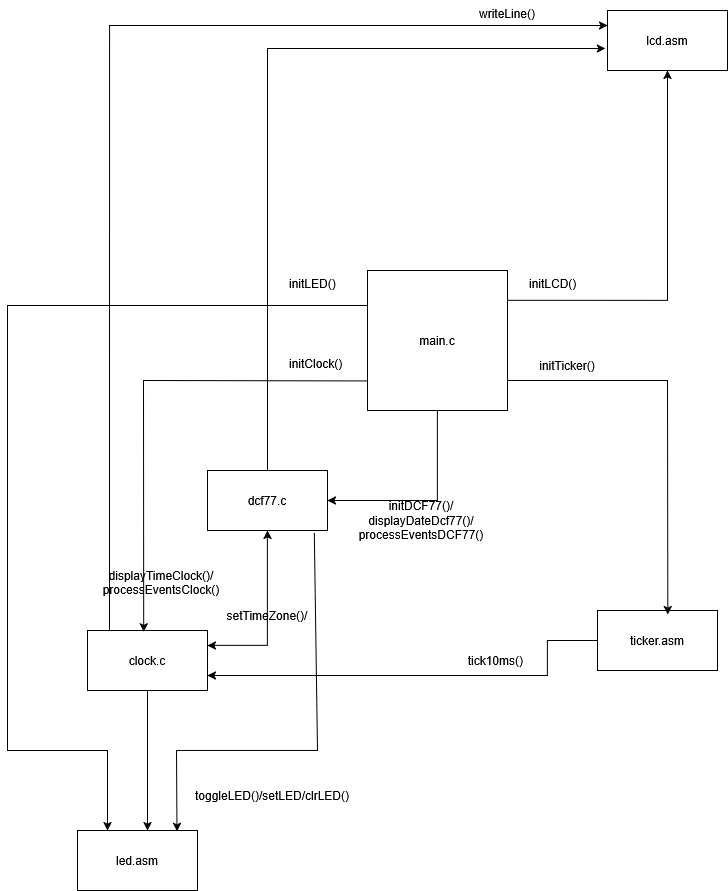

The diagram above was exported from draw.io. Its source (the exported page's mxGraphModel, read from the mxfile embedded in the PNG):
<mxGraphModel dx="2546" dy="939" grid="1" gridSize="10" guides="1" tooltips="1" connect="1" arrows="1" fold="1" page="1" pageScale="1" pageWidth="827" pageHeight="1169" math="0" shadow="0">
  <root>
    <mxCell id="0" />
    <mxCell id="1" parent="0" />
    <mxCell id="20T_Re2GiVwvicuBMbkh-370" value="main.c" style="whiteSpace=wrap;html=1;aspect=fixed;" parent="1" vertex="1">
      <mxGeometry x="-400" y="340" width="140" height="140" as="geometry" />
    </mxCell>
    <mxCell id="20T_Re2GiVwvicuBMbkh-371" value="clock.c" style="rounded=0;whiteSpace=wrap;html=1;" parent="1" vertex="1">
      <mxGeometry x="-680" y="700" width="120" height="60" as="geometry" />
    </mxCell>
    <mxCell id="20T_Re2GiVwvicuBMbkh-374" value="ticker.asm" style="rounded=0;whiteSpace=wrap;html=1;" parent="1" vertex="1">
      <mxGeometry x="-170" y="680" width="120" height="60" as="geometry" />
    </mxCell>
    <mxCell id="20T_Re2GiVwvicuBMbkh-381" value="initTicker() " style="text;html=1;align=center;verticalAlign=middle;whiteSpace=wrap;rounded=0;" parent="1" vertex="1">
      <mxGeometry x="-310" y="420" width="220" height="30" as="geometry" />
    </mxCell>
    <mxCell id="20T_Re2GiVwvicuBMbkh-385" value="&lt;br&gt;&lt;div&gt;displayTimeClock()/&lt;/div&gt;&lt;div&gt;processEventsClock()&lt;br&gt;&lt;/div&gt;" style="text;html=1;align=center;verticalAlign=middle;whiteSpace=wrap;rounded=0;" parent="1" vertex="1">
      <mxGeometry x="-661" y="630" width="110" height="30" as="geometry" />
    </mxCell>
    <mxCell id="20T_Re2GiVwvicuBMbkh-386" value="" style="endArrow=classic;html=1;rounded=0;exitX=0.002;exitY=0.789;exitDx=0;exitDy=0;exitPerimeter=0;entryX=0.468;entryY=0.024;entryDx=0;entryDy=0;entryPerimeter=0;" parent="1" source="20T_Re2GiVwvicuBMbkh-370" target="20T_Re2GiVwvicuBMbkh-371" edge="1">
      <mxGeometry width="50" height="50" relative="1" as="geometry">
        <mxPoint x="-320" y="580" as="sourcePoint" />
        <mxPoint x="-270" y="530" as="targetPoint" />
        <Array as="points">
          <mxPoint x="-624" y="450" />
        </Array>
      </mxGeometry>
    </mxCell>
    <mxCell id="20T_Re2GiVwvicuBMbkh-387" value="" style="endArrow=classic;html=1;rounded=0;entryX=0.586;entryY=0.07;entryDx=0;entryDy=0;entryPerimeter=0;" parent="1" target="20T_Re2GiVwvicuBMbkh-374" edge="1">
      <mxGeometry width="50" height="50" relative="1" as="geometry">
        <mxPoint x="-259" y="450" as="sourcePoint" />
        <mxPoint x="-270" y="530" as="targetPoint" />
        <Array as="points">
          <mxPoint x="-100" y="450" />
        </Array>
      </mxGeometry>
    </mxCell>
    <mxCell id="20T_Re2GiVwvicuBMbkh-389" value="" style="endArrow=classic;html=1;rounded=0;exitX=0.5;exitY=1;exitDx=0;exitDy=0;" parent="1" source="20T_Re2GiVwvicuBMbkh-370" target="20T_Re2GiVwvicuBMbkh-390" edge="1">
      <mxGeometry width="50" height="50" relative="1" as="geometry">
        <mxPoint x="-320" y="580" as="sourcePoint" />
        <mxPoint x="-270" y="530" as="targetPoint" />
        <Array as="points">
          <mxPoint x="-330" y="570" />
        </Array>
      </mxGeometry>
    </mxCell>
    <mxCell id="20T_Re2GiVwvicuBMbkh-390" value="dcf77.c" style="rounded=0;whiteSpace=wrap;html=1;" parent="1" vertex="1">
      <mxGeometry x="-560.0000000000002" y="539.9999999999999" width="120" height="60" as="geometry" />
    </mxCell>
    <mxCell id="20T_Re2GiVwvicuBMbkh-391" value="initDCF77()/displayDateDcf77()/&lt;div&gt;processEventsDCF77()&lt;/div&gt;" style="text;html=1;align=center;verticalAlign=middle;whiteSpace=wrap;rounded=0;" parent="1" vertex="1">
      <mxGeometry x="-431" y="575" width="170" height="30" as="geometry" />
    </mxCell>
    <mxCell id="20T_Re2GiVwvicuBMbkh-392" value="" style="endArrow=classic;html=1;rounded=0;exitX=1;exitY=0.214;exitDx=0;exitDy=0;exitPerimeter=0;" parent="1" source="20T_Re2GiVwvicuBMbkh-370" target="20T_Re2GiVwvicuBMbkh-393" edge="1">
      <mxGeometry width="50" height="50" relative="1" as="geometry">
        <mxPoint x="-310" y="350" as="sourcePoint" />
        <mxPoint x="-100" y="110" as="targetPoint" />
        <Array as="points">
          <mxPoint x="-100" y="370" />
        </Array>
      </mxGeometry>
    </mxCell>
    <mxCell id="20T_Re2GiVwvicuBMbkh-393" value="lcd.asm" style="rounded=0;whiteSpace=wrap;html=1;" parent="1" vertex="1">
      <mxGeometry x="-160.00000000000023" y="80" width="120" height="60" as="geometry" />
    </mxCell>
    <mxCell id="20T_Re2GiVwvicuBMbkh-394" value="" style="endArrow=classic;html=1;rounded=0;exitX=0;exitY=0.25;exitDx=0;exitDy=0;entryX=0.25;entryY=0;entryDx=0;entryDy=0;" parent="1" source="20T_Re2GiVwvicuBMbkh-370" target="20T_Re2GiVwvicuBMbkh-395" edge="1">
      <mxGeometry width="50" height="50" relative="1" as="geometry">
        <mxPoint x="-310" y="350" as="sourcePoint" />
        <mxPoint x="-260" y="300" as="targetPoint" />
        <Array as="points">
          <mxPoint x="-760" y="375" />
          <mxPoint x="-760" y="820" />
          <mxPoint x="-660" y="820" />
        </Array>
      </mxGeometry>
    </mxCell>
    <mxCell id="20T_Re2GiVwvicuBMbkh-395" value="led.asm" style="rounded=0;whiteSpace=wrap;html=1;" parent="1" vertex="1">
      <mxGeometry x="-690.0000000000002" y="899.9999999999999" width="120" height="60" as="geometry" />
    </mxCell>
    <mxCell id="20T_Re2GiVwvicuBMbkh-397" value="initLCD()" style="text;whiteSpace=wrap;html=1;" parent="1" vertex="1">
      <mxGeometry x="-240" y="340" width="80" height="30" as="geometry" />
    </mxCell>
    <mxCell id="20T_Re2GiVwvicuBMbkh-399" value="" style="endArrow=classic;html=1;rounded=0;exitX=0.5;exitY=1;exitDx=0;exitDy=0;" parent="1" source="20T_Re2GiVwvicuBMbkh-371" edge="1">
      <mxGeometry width="50" height="50" relative="1" as="geometry">
        <mxPoint x="-310" y="860" as="sourcePoint" />
        <mxPoint x="-620" y="900" as="targetPoint" />
      </mxGeometry>
    </mxCell>
    <mxCell id="20T_Re2GiVwvicuBMbkh-400" value="" style="endArrow=classic;html=1;rounded=0;exitX=0.89;exitY=1.047;exitDx=0;exitDy=0;exitPerimeter=0;entryX=0.829;entryY=0.013;entryDx=0;entryDy=0;entryPerimeter=0;" parent="1" source="20T_Re2GiVwvicuBMbkh-390" target="20T_Re2GiVwvicuBMbkh-395" edge="1">
      <mxGeometry width="50" height="50" relative="1" as="geometry">
        <mxPoint x="-310" y="860" as="sourcePoint" />
        <mxPoint x="-590" y="820" as="targetPoint" />
        <Array as="points">
          <mxPoint x="-450" y="820" />
          <mxPoint x="-591" y="820" />
        </Array>
      </mxGeometry>
    </mxCell>
    <mxCell id="20T_Re2GiVwvicuBMbkh-401" value="toggleLED()/setLED/clrLED()" style="text;html=1;align=center;verticalAlign=middle;whiteSpace=wrap;rounded=0;" parent="1" vertex="1">
      <mxGeometry x="-590" y="850" width="190" height="30" as="geometry" />
    </mxCell>
    <mxCell id="20T_Re2GiVwvicuBMbkh-402" value="" style="endArrow=classic;html=1;rounded=0;exitX=0;exitY=0.5;exitDx=0;exitDy=0;entryX=1;entryY=0.75;entryDx=0;entryDy=0;" parent="1" source="20T_Re2GiVwvicuBMbkh-374" target="20T_Re2GiVwvicuBMbkh-371" edge="1">
      <mxGeometry width="50" height="50" relative="1" as="geometry">
        <mxPoint x="-310" y="720" as="sourcePoint" />
        <mxPoint x="-260" y="670" as="targetPoint" />
        <Array as="points">
          <mxPoint x="-220" y="710" />
          <mxPoint x="-220" y="745" />
        </Array>
      </mxGeometry>
    </mxCell>
    <mxCell id="20T_Re2GiVwvicuBMbkh-403" value="tick10ms()&amp;nbsp;" style="text;html=1;align=center;verticalAlign=middle;whiteSpace=wrap;rounded=0;" parent="1" vertex="1">
      <mxGeometry x="-310" y="715" width="80" height="30" as="geometry" />
    </mxCell>
    <mxCell id="20T_Re2GiVwvicuBMbkh-404" value="" style="endArrow=classic;html=1;rounded=0;exitX=0.183;exitY=-0.01;exitDx=0;exitDy=0;exitPerimeter=0;entryX=0;entryY=0.25;entryDx=0;entryDy=0;" parent="1" source="20T_Re2GiVwvicuBMbkh-371" target="20T_Re2GiVwvicuBMbkh-393" edge="1">
      <mxGeometry width="50" height="50" relative="1" as="geometry">
        <mxPoint x="-310" y="510" as="sourcePoint" />
        <mxPoint x="-260" y="460" as="targetPoint" />
        <Array as="points">
          <mxPoint x="-658" y="95" />
        </Array>
      </mxGeometry>
    </mxCell>
    <mxCell id="20T_Re2GiVwvicuBMbkh-405" value="writeLine()" style="text;whiteSpace=wrap;html=1;" parent="1" vertex="1">
      <mxGeometry x="-290" y="70" width="90" height="30" as="geometry" />
    </mxCell>
    <mxCell id="20T_Re2GiVwvicuBMbkh-406" value="" style="endArrow=classic;html=1;rounded=0;exitX=0.5;exitY=0;exitDx=0;exitDy=0;entryX=-0.018;entryY=0.633;entryDx=0;entryDy=0;entryPerimeter=0;" parent="1" source="20T_Re2GiVwvicuBMbkh-390" target="20T_Re2GiVwvicuBMbkh-393" edge="1">
      <mxGeometry width="50" height="50" relative="1" as="geometry">
        <mxPoint x="-310" y="250" as="sourcePoint" />
        <mxPoint x="-260" y="200" as="targetPoint" />
        <Array as="points">
          <mxPoint x="-500" y="118" />
        </Array>
      </mxGeometry>
    </mxCell>
    <mxCell id="20T_Re2GiVwvicuBMbkh-408" value="" style="endArrow=classic;startArrow=classic;html=1;rounded=0;exitX=1;exitY=0.25;exitDx=0;exitDy=0;entryX=0.5;entryY=1;entryDx=0;entryDy=0;" parent="1" source="20T_Re2GiVwvicuBMbkh-371" target="20T_Re2GiVwvicuBMbkh-390" edge="1">
      <mxGeometry width="50" height="50" relative="1" as="geometry">
        <mxPoint x="-310" y="730" as="sourcePoint" />
        <mxPoint x="-260" y="680" as="targetPoint" />
        <Array as="points">
          <mxPoint x="-500" y="715" />
        </Array>
      </mxGeometry>
    </mxCell>
    <mxCell id="20T_Re2GiVwvicuBMbkh-409" value="setTimeZone()/" style="text;html=1;align=center;verticalAlign=middle;whiteSpace=wrap;rounded=0;" parent="1" vertex="1">
      <mxGeometry x="-530" y="670" width="60" height="30" as="geometry" />
    </mxCell>
    <mxCell id="8askT6nOANIilQTvSoz3-1" value="initLED()" style="text;whiteSpace=wrap;html=1;" parent="1" vertex="1">
      <mxGeometry x="-480" y="340" width="80" height="40" as="geometry" />
    </mxCell>
    <mxCell id="8askT6nOANIilQTvSoz3-2" value="initClock()" style="text;whiteSpace=wrap;html=1;" parent="1" vertex="1">
      <mxGeometry x="-480" y="420" width="90" height="40" as="geometry" />
    </mxCell>
  </root>
</mxGraphModel>